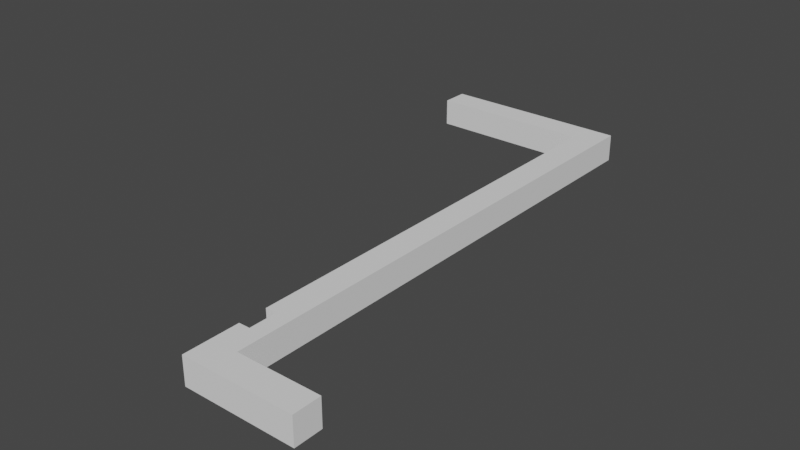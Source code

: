 # Source: SUPORTE_CELULAR_ACADEMIA.blend  (saved by Blender 2.80.75; exported with 4.5.12 LTS)
import bpy
from mathutils import Matrix  # noqa: F401  (used for matrix-valued properties, if any)

bpy.ops.wm.read_factory_settings(use_empty=True)
scene = bpy.context.scene
scene.name = 'Scene'

# ---- collections
col_collection = bpy.data.collections.new('Collection'); scene.collection.children.link(col_collection)

# ---- world
world_world = bpy.data.worlds.new('World'); scene.world = world_world
world_world.use_nodes = True; world_world.node_tree.nodes.clear()
_N = world_world.node_tree.nodes; _L = world_world.node_tree.links
n0 = _N.new('ShaderNodeOutputWorld'); n0.name = 'World Output'; n0.location = (300, 300)
n1 = _N.new('ShaderNodeBackground'); n1.name = 'Background'; n1.location = (10, 300)
n1.inputs[0].default_value = (0.05088, 0.05088, 0.05088, 1.0)
_L.new(n1.outputs[0], n0.inputs[0])
n0.is_active_output = True
world_world.color = (0.05088, 0.05088, 0.05088)
world_world.use_sun_shadow = False
world_world.sun_shadow_jitter_overblur = 0.0

# ---- meshes
me_cube_001 = bpy.data.meshes.new('Cube.001')
me_cube_001.from_pydata([(-1000.0, -1000.0, -1000.0), (-1000.0, -1000.0, 1000.0), (-1000.0, 1000.0, -1000.0), (-1000.0, 1000.0, 1000.0), (1000.0, -1000.0, -1000.0), (1000.0, -1000.0, 1000.0), (1000.0, 1000.0, -1000.0), (1000.0, 1000.0, 1000.0), (-1000.0, -900.0, -1000.0), (-1000.0, -900.0, 1000.0), (1000.0, -900.0, -1000.0), (1000.0, -900.0, 1000.0), (-1000.0, 900.0, 1000.0), (1000.0, 900.0, -1000.0), (-1000.0, 900.0, -1000.0), (1000.0, 900.0, 1000.0), (7000.0, -900.0, 1000.0), (7000.0, -1000.0, 1000.0), (7000.0, -1000.0, -1000.0), (7000.0, -900.0, -1000.0), (-1.3e+04, 900.0, 1000.0), (-1.3e+04, 1000.0, 1000.0), (-1.3e+04, 1000.0, -1000.0), (-1.3e+04, 900.0, -1000.0), (-1000.0, -800.0, -1000.0), (1000.0, -800.0, 1000.0), (-1000.0, -800.0, 1000.0), (1000.0, -800.0, -1000.0), (-1000.0, -700.0, 1000.0), (1000.0, -700.0, -1000.0), (-1000.0, -700.0, -1000.0), (1000.0, -700.0, 1000.0), (-200.0, 1000.0, -1000.0), (-200.0, 1000.0, 1000.0), (-200.0, -1000.0, -1000.0), (-200.0, -1000.0, 1000.0), (-200.0, -900.0, 1000.0), (-200.0, -900.0, -1000.0), (-200.0, 900.0, -1000.0), (-200.0, 900.0, 1000.0), (-200.0, -800.0, -1000.0), (-200.0, -800.0, 1000.0), (-200.0, -700.0, 1000.0), (-200.0, -700.0, -1000.0)], [], [(14, 12, 20, 23), (32, 33, 7, 6), (5, 4, 18, 17), (34, 35, 1, 0), (37, 10, 4, 34), (36, 9, 1, 35), (41, 26, 9, 36), (40, 27, 10, 37), (27, 25, 11, 10), (0, 1, 9, 8), (6, 7, 15, 13), (32, 6, 13, 38), (33, 3, 12, 39), (30, 28, 12, 14), (19, 16, 17, 18), (10, 11, 16, 19), (4, 10, 19, 18), (11, 5, 17, 16), (23, 20, 21, 22), (3, 2, 22, 21), (12, 3, 21, 20), (2, 14, 23, 22), (8, 9, 26, 24), (29, 31, 25, 27), (43, 29, 27, 40), (24, 26, 41, 40), (39, 12, 28, 42), (38, 13, 29, 43), (13, 15, 31, 29), (43, 40, 41, 42), (14, 38, 43, 30), (15, 39, 42, 31), (31, 42, 41, 25), (43, 42, 28, 30), (7, 33, 39, 15), (2, 32, 38, 14), (24, 40, 37, 8), (25, 41, 36, 11), (11, 36, 35, 5), (8, 37, 34, 0), (4, 5, 35, 34), (2, 3, 33, 32)])
_uv = me_cube_001.uv_layers.new(name='UVMap')
_uv.uv.foreach_set('vector', [0.375, 0.25, 0.625, 0.25, 0.625, 0.25, 0.375, 0.25, 0.375, 0.25, 0.625, 0.25, 0.625, 0.5, 0.375, 0.5, 0.625, 0.75, 0.375, 0.75, 0.375, 0.75, 0.625, 0.75, 0.375, 1.0, 0.625, 1.0, 0.625, 1.0, 0.375, 1.0, 0.125, 0.75, 0.375, 0.75, 0.375, 0.75, 0.125, 0.75, 0.875, 0.75, 0.875, 0.75, 0.875, 0.75, 0.875, 0.75, 0.875, 0.75, 0.875, 0.75, 0.875, 0.75, 0.875, 0.75, 0.125, 0.75, 0.375, 0.75, 0.375, 0.75, 0.125, 0.75, 0.375, 0.75, 0.625, 0.75, 0.625, 0.75, 0.375, 0.75, 0.375, 0.0, 0.625, 0.0, 0.625, 0.0, 0.375, 0.0, 0.375, 0.5, 0.625, 0.5, 0.625, 0.5, 0.375, 0.5, 0.125, 0.5, 0.375, 0.5, 0.375, 0.5, 0.125, 0.5, 0.875, 0.5, 0.875, 0.5, 0.875, 0.5, 0.875, 0.5, 0.375, 0.0, 0.625, 0.0, 0.625, 0.25, 0.375, 0.25, 0.375, 0.75, 0.625, 0.75, 0.625, 0.75, 0.375, 0.75, 0.375, 0.75, 0.625, 0.75, 0.625, 0.75, 0.375, 0.75, 0.375, 0.75, 0.375, 0.75, 0.375, 0.75, 0.375, 0.75, 0.625, 0.75, 0.625, 0.75, 0.625, 0.75, 0.625, 0.75, 0.375, 0.25, 0.625, 0.25, 0.625, 0.25, 0.375, 0.25, 0.625, 0.25, 0.375, 0.25, 0.375, 0.25, 0.625, 0.25, 0.875, 0.5, 0.875, 0.5, 0.875, 0.5, 0.875, 0.5, 0.125, 0.5, 0.125, 0.5, 0.125, 0.5, 0.125, 0.5, 0.375, 0.0, 0.625, 0.0, 0.625, 0.0, 0.375, 0.0, 0.375, 0.75, 0.625, 0.75, 0.625, 0.75, 0.375, 0.75, 0.125, 0.75, 0.375, 0.75, 0.375, 0.75, 0.125, 0.75, 0.125, 0.75, 0.875, 0.75, 0.875, 0.75, 0.125, 0.75, 0.875, 0.5, 0.875, 0.5, 0.875, 0.75, 0.875, 0.75, 0.125, 0.5, 0.375, 0.5, 0.375, 0.75, 0.125, 0.75, 0.375, 0.5, 0.625, 0.5, 0.625, 0.75, 0.375, 0.75, 0.125, 0.75, 0.125, 0.75, 0.875, 0.75, 0.875, 0.75, 0.125, 0.5, 0.125, 0.5, 0.125, 0.75, 0.125, 0.75, 0.625, 0.5, 0.875, 0.5, 0.875, 0.75, 0.625, 0.75, 0.625, 0.75, 0.875, 0.75, 0.875, 0.75, 0.625, 0.75, 0.125, 0.75, 0.875, 0.75, 0.625, 0.0, 0.125, 0.75, 0.625, 0.5, 0.875, 0.5, 0.875, 0.5, 0.625, 0.5, 0.125, 0.5, 0.125, 0.5, 0.125, 0.5, 0.125, 0.5, 0.125, 0.75, 0.125, 0.75, 0.125, 0.75, 0.125, 0.75, 0.625, 0.75, 0.875, 0.75, 0.875, 0.75, 0.625, 0.75, 0.625, 0.75, 0.875, 0.75, 0.875, 0.75, 0.625, 0.75, 0.125, 0.75, 0.125, 0.75, 0.125, 0.75, 0.125, 0.75, 0.375, 0.75, 0.625, 0.75, 0.625, 1.0, 0.375, 1.0, 0.375, 0.25, 0.625, 0.25, 0.625, 0.25, 0.375, 0.25])
me_cube_001.use_remesh_preserve_volume = False
me_cube_001.use_remesh_preserve_attributes = False
me_cube_001.use_mirror_vertex_groups = False
me_cube_001.update()

# ---- objects
ob_cube = bpy.data.objects.new('Cube', me_cube_001)

# ---- transforms, parenting, visibility, modifiers, constraints
ob_cube.location = (0.0, 0.0, 0.0)
ob_cube.scale = (0.0025, 0.05, 0.0025)
ob_cube.lineart.crease_threshold = 0.0

# ---- collection membership
col_collection.objects.link(ob_cube)

# ---- scene / render settings (as saved in the file)
scene.frame_start = 1; scene.frame_end = 250; scene.frame_set(1)
scene.render.engine = 'BLENDER_EEVEE_NEXT'
scene.cycles.use_denoising = False
scene.cycles.samples = 128
scene.cycles.sampling_pattern = 'TABULATED_SOBOL'
scene.cycles.use_adaptive_sampling = False
scene.cycles.use_light_tree = False
scene.view_settings.view_transform = 'Filmic'
scene.unit_settings.scale_length = 0.001
bpy.context.view_layer.update()

# ---- added for rendering (the .blend has no active camera and no usable light): camera, sun
cam_auto = bpy.data.cameras.new('AutoCamera')
cam_auto.lens = 50.0
cam_auto.sensor_width = 36.0
cam_auto.clip_end = 1817.24
ob_auto_camera = bpy.data.objects.new('AutoCamera', cam_auto)
scene.collection.objects.link(ob_auto_camera)
ob_auto_camera.location = (96.0466, -124.256, 82.8373)
ob_auto_camera.rotation_euler = (1.09748, -7.21219e-08, 0.694738)
scene.camera = ob_auto_camera
light_auto_sun = bpy.data.lights.new('AutoSun', 'SUN')
light_auto_sun.energy = 3.0
light_auto_sun.angle = 0.0523599
ob_auto_sun = bpy.data.objects.new('AutoSun', light_auto_sun)
scene.collection.objects.link(ob_auto_sun)
ob_auto_sun.rotation_euler = (0.872665, 0.174533, 0.523599)
bpy.context.view_layer.update()
